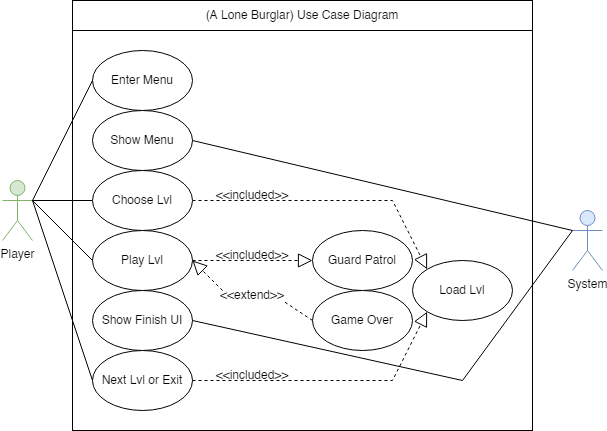

The diagram above was exported from draw.io. Its source (the exported page's mxGraphModel, read from the mxfile embedded in the PNG):
<mxGraphModel dx="942" dy="620" grid="1" gridSize="10" guides="1" tooltips="1" connect="1" arrows="1" fold="1" page="1" pageScale="1" pageWidth="850" pageHeight="1100" math="0" shadow="0">
  <root>
    <mxCell id="0" />
    <mxCell id="1" parent="0" />
    <mxCell id="k7vdrzVLtP2es0Na0mtj-22" value="" style="rounded=0;whiteSpace=wrap;html=1;" parent="1" vertex="1">
      <mxGeometry x="760" y="50" width="460" height="400" as="geometry" />
    </mxCell>
    <mxCell id="ONlyfkUpyb0TEycYsNqn-5" value="Player" style="shape=umlActor;verticalLabelPosition=bottom;verticalAlign=top;html=1;outlineConnect=0;fillColor=#d5e8d4;strokeColor=#82b366;" parent="1" vertex="1">
      <mxGeometry x="690" y="200" width="30" height="60" as="geometry" />
    </mxCell>
    <mxCell id="J0CToYVQvW-nAQMCEw8U-1" value="System" style="shape=umlActor;verticalLabelPosition=bottom;verticalAlign=top;html=1;outlineConnect=0;fillColor=#dae8fc;strokeColor=#6c8ebf;" parent="1" vertex="1">
      <mxGeometry x="1260" y="230" width="30" height="60" as="geometry" />
    </mxCell>
    <mxCell id="J0CToYVQvW-nAQMCEw8U-12" value="Load Lvl" style="ellipse;whiteSpace=wrap;html=1;" parent="1" vertex="1">
      <mxGeometry x="1100" y="280" width="100" height="60" as="geometry" />
    </mxCell>
    <mxCell id="k7vdrzVLtP2es0Na0mtj-4" value="Enter Menu" style="ellipse;whiteSpace=wrap;html=1;" parent="1" vertex="1">
      <mxGeometry x="780" y="70" width="100" height="60" as="geometry" />
    </mxCell>
    <mxCell id="k7vdrzVLtP2es0Na0mtj-6" value="" style="endArrow=block;dashed=1;endFill=0;endSize=12;html=1;rounded=0;exitX=1;exitY=0.5;exitDx=0;exitDy=0;entryX=0;entryY=0;entryDx=0;entryDy=0;startArrow=none;" parent="1" source="k7vdrzVLtP2es0Na0mtj-12" target="J0CToYVQvW-nAQMCEw8U-12" edge="1">
      <mxGeometry width="160" relative="1" as="geometry">
        <mxPoint x="1245.85" y="230" as="sourcePoint" />
        <mxPoint x="1385.85" y="177.5" as="targetPoint" />
        <Array as="points">
          <mxPoint x="1080" y="220" />
        </Array>
      </mxGeometry>
    </mxCell>
    <mxCell id="k7vdrzVLtP2es0Na0mtj-9" value="&amp;lt;&amp;lt;included&amp;gt;&amp;gt;" style="text;html=1;strokeColor=none;fillColor=none;align=center;verticalAlign=middle;whiteSpace=wrap;rounded=0;" parent="1" vertex="1">
      <mxGeometry x="910" y="210" width="60" height="10" as="geometry" />
    </mxCell>
    <mxCell id="k7vdrzVLtP2es0Na0mtj-10" value="" style="endArrow=none;endFill=0;endSize=12;html=1;rounded=0;exitX=1;exitY=0.3333333333333333;exitDx=0;exitDy=0;entryX=0;entryY=0.5;entryDx=0;entryDy=0;startArrow=none;exitPerimeter=0;" parent="1" source="ONlyfkUpyb0TEycYsNqn-5" target="k7vdrzVLtP2es0Na0mtj-4" edge="1">
      <mxGeometry width="160" relative="1" as="geometry">
        <mxPoint x="1245.85" y="230" as="sourcePoint" />
        <mxPoint x="1385.85" y="87.5" as="targetPoint" />
      </mxGeometry>
    </mxCell>
    <mxCell id="k7vdrzVLtP2es0Na0mtj-11" value="Show Menu" style="ellipse;whiteSpace=wrap;html=1;" parent="1" vertex="1">
      <mxGeometry x="780" y="130" width="100" height="60" as="geometry" />
    </mxCell>
    <mxCell id="k7vdrzVLtP2es0Na0mtj-12" value="Choose Lvl" style="ellipse;whiteSpace=wrap;html=1;" parent="1" vertex="1">
      <mxGeometry x="780" y="190" width="100" height="60" as="geometry" />
    </mxCell>
    <mxCell id="k7vdrzVLtP2es0Na0mtj-13" value="Play Lvl" style="ellipse;whiteSpace=wrap;html=1;" parent="1" vertex="1">
      <mxGeometry x="780" y="250" width="100" height="60" as="geometry" />
    </mxCell>
    <mxCell id="k7vdrzVLtP2es0Na0mtj-14" value="Guard Patrol" style="ellipse;whiteSpace=wrap;html=1;" parent="1" vertex="1">
      <mxGeometry x="1000" y="250" width="100" height="60" as="geometry" />
    </mxCell>
    <mxCell id="k7vdrzVLtP2es0Na0mtj-15" value="" style="endArrow=block;dashed=1;endFill=0;endSize=12;html=1;rounded=0;exitX=1;exitY=0.5;exitDx=0;exitDy=0;entryX=0;entryY=0.5;entryDx=0;entryDy=0;startArrow=none;edgeStyle=orthogonalEdgeStyle;" parent="1" source="k7vdrzVLtP2es0Na0mtj-13" target="k7vdrzVLtP2es0Na0mtj-14" edge="1">
      <mxGeometry width="160" relative="1" as="geometry">
        <mxPoint x="890" y="259" as="sourcePoint" />
        <mxPoint x="1010" y="259" as="targetPoint" />
        <Array as="points">
          <mxPoint x="940" y="280" />
          <mxPoint x="940" y="280" />
        </Array>
      </mxGeometry>
    </mxCell>
    <mxCell id="k7vdrzVLtP2es0Na0mtj-16" value="&amp;lt;&amp;lt;included&amp;gt;&amp;gt;" style="text;html=1;strokeColor=none;fillColor=none;align=center;verticalAlign=middle;whiteSpace=wrap;rounded=0;" parent="1" vertex="1">
      <mxGeometry x="910" y="270" width="60" height="10" as="geometry" />
    </mxCell>
    <mxCell id="k7vdrzVLtP2es0Na0mtj-17" value="Game Over" style="ellipse;whiteSpace=wrap;html=1;" parent="1" vertex="1">
      <mxGeometry x="1000" y="310" width="100" height="60" as="geometry" />
    </mxCell>
    <mxCell id="k7vdrzVLtP2es0Na0mtj-19" value="" style="endArrow=block;dashed=1;endFill=0;endSize=12;html=1;rounded=0;exitX=0;exitY=0;exitDx=0;exitDy=0;startArrow=none;entryX=1;entryY=0.5;entryDx=0;entryDy=0;" parent="1" source="k7vdrzVLtP2es0Na0mtj-20" target="k7vdrzVLtP2es0Na0mtj-13" edge="1">
      <mxGeometry width="160" relative="1" as="geometry">
        <mxPoint x="890" y="290" as="sourcePoint" />
        <mxPoint x="820" y="360" as="targetPoint" />
      </mxGeometry>
    </mxCell>
    <mxCell id="k7vdrzVLtP2es0Na0mtj-21" value="" style="endArrow=none;endFill=0;endSize=12;html=1;rounded=0;exitX=0;exitY=0.3333333333333333;exitDx=0;exitDy=0;entryX=1;entryY=0.5;entryDx=0;entryDy=0;startArrow=none;exitPerimeter=0;" parent="1" source="J0CToYVQvW-nAQMCEw8U-1" target="k7vdrzVLtP2es0Na0mtj-11" edge="1">
      <mxGeometry width="160" relative="1" as="geometry">
        <mxPoint x="710" y="257.5" as="sourcePoint" />
        <mxPoint x="790" y="110" as="targetPoint" />
      </mxGeometry>
    </mxCell>
    <mxCell id="k7vdrzVLtP2es0Na0mtj-24" value="" style="endArrow=none;endFill=0;endSize=12;html=1;rounded=0;exitX=1;exitY=0.3333333333333333;exitDx=0;exitDy=0;entryX=0;entryY=0.5;entryDx=0;entryDy=0;startArrow=none;exitPerimeter=0;" parent="1" source="ONlyfkUpyb0TEycYsNqn-5" target="k7vdrzVLtP2es0Na0mtj-12" edge="1">
      <mxGeometry width="160" relative="1" as="geometry">
        <mxPoint x="730" y="220" as="sourcePoint" />
        <mxPoint x="790" y="110" as="targetPoint" />
      </mxGeometry>
    </mxCell>
    <mxCell id="k7vdrzVLtP2es0Na0mtj-25" value="" style="endArrow=none;endFill=0;endSize=12;html=1;rounded=0;exitX=1;exitY=0.3333333333333333;exitDx=0;exitDy=0;entryX=0;entryY=0.5;entryDx=0;entryDy=0;startArrow=none;exitPerimeter=0;" parent="1" source="ONlyfkUpyb0TEycYsNqn-5" target="k7vdrzVLtP2es0Na0mtj-13" edge="1">
      <mxGeometry width="160" relative="1" as="geometry">
        <mxPoint x="730" y="220" as="sourcePoint" />
        <mxPoint x="790" y="230" as="targetPoint" />
      </mxGeometry>
    </mxCell>
    <mxCell id="k7vdrzVLtP2es0Na0mtj-27" value="(A Lone Burglar) Use Case Diagram" style="rounded=0;whiteSpace=wrap;html=1;" parent="1" vertex="1">
      <mxGeometry x="760" y="20" width="460" height="30" as="geometry" />
    </mxCell>
    <mxCell id="k7vdrzVLtP2es0Na0mtj-20" value="&amp;lt;&amp;lt;extend&amp;gt;&amp;gt;" style="text;html=1;strokeColor=none;fillColor=none;align=center;verticalAlign=middle;whiteSpace=wrap;rounded=0;" parent="1" vertex="1">
      <mxGeometry x="910" y="310" width="60" height="10" as="geometry" />
    </mxCell>
    <mxCell id="k7vdrzVLtP2es0Na0mtj-29" value="" style="endArrow=none;dashed=1;endFill=0;endSize=12;html=1;rounded=0;exitX=0;exitY=0.5;exitDx=0;exitDy=0;startArrow=none;entryX=1;entryY=1;entryDx=0;entryDy=0;" parent="1" source="k7vdrzVLtP2es0Na0mtj-17" target="k7vdrzVLtP2es0Na0mtj-20" edge="1">
      <mxGeometry width="160" relative="1" as="geometry">
        <mxPoint x="1000" y="340" as="sourcePoint" />
        <mxPoint x="865.3553390593272" y="301.21320343559614" as="targetPoint" />
      </mxGeometry>
    </mxCell>
    <mxCell id="k7vdrzVLtP2es0Na0mtj-30" value="Show Finish&amp;nbsp;UI" style="ellipse;whiteSpace=wrap;html=1;" parent="1" vertex="1">
      <mxGeometry x="780" y="310" width="100" height="60" as="geometry" />
    </mxCell>
    <mxCell id="k7vdrzVLtP2es0Na0mtj-31" value="Next Lvl or Exit" style="ellipse;whiteSpace=wrap;html=1;" parent="1" vertex="1">
      <mxGeometry x="780" y="370" width="100" height="60" as="geometry" />
    </mxCell>
    <mxCell id="k7vdrzVLtP2es0Na0mtj-32" value="" style="endArrow=none;endFill=0;endSize=12;html=1;rounded=0;exitX=0;exitY=0.3333333333333333;exitDx=0;exitDy=0;entryX=1;entryY=0.5;entryDx=0;entryDy=0;startArrow=none;exitPerimeter=0;" parent="1" source="J0CToYVQvW-nAQMCEw8U-1" target="k7vdrzVLtP2es0Na0mtj-30" edge="1">
      <mxGeometry width="160" relative="1" as="geometry">
        <mxPoint x="1170" y="170" as="sourcePoint" />
        <mxPoint x="890" y="170" as="targetPoint" />
        <Array as="points">
          <mxPoint x="1150" y="400" />
        </Array>
      </mxGeometry>
    </mxCell>
    <mxCell id="k7vdrzVLtP2es0Na0mtj-34" value="" style="endArrow=none;endFill=0;endSize=12;html=1;rounded=0;exitX=0;exitY=0.5;exitDx=0;exitDy=0;entryX=1;entryY=0.3333333333333333;entryDx=0;entryDy=0;startArrow=none;entryPerimeter=0;" parent="1" source="k7vdrzVLtP2es0Na0mtj-31" target="ONlyfkUpyb0TEycYsNqn-5" edge="1">
      <mxGeometry width="160" relative="1" as="geometry">
        <mxPoint x="730" y="220" as="sourcePoint" />
        <mxPoint x="790" y="290" as="targetPoint" />
      </mxGeometry>
    </mxCell>
    <mxCell id="k7vdrzVLtP2es0Na0mtj-36" value="" style="endArrow=block;dashed=1;endFill=0;endSize=12;html=1;rounded=0;exitX=1;exitY=0.5;exitDx=0;exitDy=0;entryX=0;entryY=1;entryDx=0;entryDy=0;startArrow=none;" parent="1" source="k7vdrzVLtP2es0Na0mtj-31" target="J0CToYVQvW-nAQMCEw8U-12" edge="1">
      <mxGeometry width="160" relative="1" as="geometry">
        <mxPoint x="890" y="230" as="sourcePoint" />
        <mxPoint x="1010" y="230" as="targetPoint" />
        <Array as="points">
          <mxPoint x="1080" y="400" />
        </Array>
      </mxGeometry>
    </mxCell>
    <mxCell id="k7vdrzVLtP2es0Na0mtj-38" value="&amp;lt;&amp;lt;included&amp;gt;&amp;gt;" style="text;html=1;strokeColor=none;fillColor=none;align=center;verticalAlign=middle;whiteSpace=wrap;rounded=0;" parent="1" vertex="1">
      <mxGeometry x="910" y="390" width="60" height="10" as="geometry" />
    </mxCell>
  </root>
</mxGraphModel>